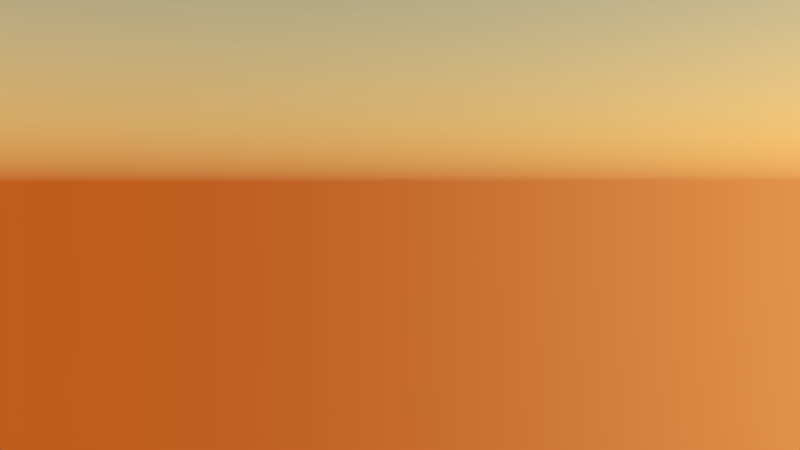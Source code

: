 # Source: Shot_6.blend  (saved by Blender 2.75.0; exported with 4.5.12 LTS)
import bpy
from mathutils import Matrix  # noqa: F401  (used for matrix-valued properties, if any)

bpy.ops.wm.read_factory_settings(use_empty=True)
scene = bpy.context.scene
scene.name = 'Scene'

# ---- collections
col_collection_1 = bpy.data.collections.new('Collection 1'); scene.collection.children.link(col_collection_1)
col_g_rucksack_001 = bpy.data.collections.new('G_Rucksack.001')  # instanced only; not linked into the scene
col_g_kevin_001 = bpy.data.collections.new('G_Kevin.001')  # instanced only; not linked into the scene
col_g_desert = bpy.data.collections.new('G_Desert')  # instanced only; not linked into the scene

# ---- world
world_world = bpy.data.worlds.new('World'); scene.world = world_world
world_world.use_nodes = True; world_world.node_tree.nodes.clear()
_N = world_world.node_tree.nodes; _L = world_world.node_tree.links
n0 = _N.new('ShaderNodeOutputWorld'); n0.name = 'World Output'; n0.location = (300, 300)
n1 = _N.new('ShaderNodeBackground'); n1.name = 'Background'; n1.location = (10, 300)
n1.inputs[1].default_value = 20.0
n2 = _N.new('ShaderNodeTexSky'); n2.name = 'Sky Texture'; n2.location = (-190, 300)
n2.sky_type = 'HOSEK_WILKIE'
n2.sun_direction = (0.06129, -0.5163, -0.8542)
n2.turbidity = 1.0
n2.ground_albedo = 0.5324
n2.sun_elevation = 1.571
_L.new(n1.outputs[0], n0.inputs[0])
_L.new(n2.outputs[0], n1.inputs[0])
n0.is_active_output = True
world_world.color = (0.05088, 0.05088, 0.05088)
world_world.use_sun_shadow = False
world_world.sun_shadow_jitter_overblur = 0.0
world_world.cycles.sampling_method = 'MANUAL'
world_world.cycles.sample_map_resolution = 256
world_world.light_settings.ao_factor = 0.2019

# ---- cameras
cam_camera = bpy.data.cameras.new('Camera')
cam_camera.lens = 35.0
cam_camera.sensor_width = 32.0
cam_camera.sensor_height = 18.0
cam_camera.ortho_scale = 7.314
cam_camera.dof.focus_distance = 0.0

# ---- lights
light_lamp = bpy.data.lights.new('Lamp', 'SUN')
light_lamp.color = (0.7913, 0.5029, 0.1714)
light_lamp.transmission_factor = 0.0
light_lamp.cutoff_distance = 30.0
light_lamp.angle = 0.1993
light_lamp.energy = 3.0
light_lamp.shadow_buffer_clip_start = 1.001
light_lamp.shadow_soft_size = 0.1
light_lamp.shadow_cascade_max_distance = 1000.0
light_lamp.cycles.use_multiple_importance_sampling = False
arm_armature = bpy.data.armatures.new('Armature')  # bones are not reproduced

# ---- objects
ob_g_kevin_001_proxy = bpy.data.objects.new('G_Kevin.001_proxy', arm_armature)
ob_g_rucksack_001 = bpy.data.objects.new('G_Rucksack.001', None)
ob_g_kevin_001 = bpy.data.objects.new('G_Kevin.001', None)
ob_g_desert = bpy.data.objects.new('G_Desert', None)
ob_lamp = bpy.data.objects.new('Lamp', light_lamp)
ob_camera = bpy.data.objects.new('Camera', cam_camera)

# ---- transforms, parenting, visibility, modifiers, constraints
ob_g_kevin_001_proxy.location = (58.85, 15.33, 26.43)
ob_g_kevin_001_proxy.rotation_euler = (0.0, -0.0, -1.571)
ob_g_kevin_001_proxy.scale = (0.6525, 0.6525, 0.6525)
ob_g_kevin_001_proxy.lineart.crease_threshold = 0.0
ob_g_rucksack_001.parent = ob_g_kevin_001_proxy
ob_g_rucksack_001.matrix_parent_inverse = Matrix(((-5.96e-08, -1.532, 0.0, 23.49), (-5.96e-08, 3.553e-15, 1.532, -41.71), (-1.532, 6.699e-08, 0.0, 90.19), (0.0, 0.0, 0.0, 1.0)))
ob_g_rucksack_001.location = (58.86, 15.32, 26.84)
ob_g_rucksack_001.rotation_euler = (0.0, -0.0, -1.571)
ob_g_rucksack_001.scale = (0.6927, 0.6927, 0.6927)
ob_g_rucksack_001.empty_image_offset = (0.0, 0.0)
ob_g_rucksack_001.show_instancer_for_render = False
ob_g_rucksack_001.instance_type = 'COLLECTION'
ob_g_rucksack_001.lineart.crease_threshold = 0.0
ob_g_kevin_001.location = (58.85, 15.33, 28.34)
ob_g_kevin_001.empty_image_offset = (0.0, 0.0)
ob_g_kevin_001.show_instancer_for_render = False
ob_g_kevin_001.instance_type = 'COLLECTION'
ob_g_kevin_001.lineart.crease_threshold = 0.0
ob_g_desert.location = (0.0, 0.0, 0.0)
ob_g_desert.empty_image_offset = (0.0, 0.0)
ob_g_desert.show_instancer_for_render = False
ob_g_desert.instance_type = 'COLLECTION'
ob_g_desert.lineart.crease_threshold = 0.0
ob_lamp.location = (62.04, 15.65, 28.11)
ob_lamp.rotation_euler = (1.259, 0.003913, -1.48)
ob_lamp.lock_rotations_4d = False
ob_lamp.empty_display_type = 'ARROWS'
ob_lamp.color = (0.0, 0.0, 0.0, 0.0)
ob_lamp.lineart.crease_threshold = 0.0
ob_camera.location = (56.45, 14.63, 27.87)
ob_camera.rotation_euler = (1.522, 0.001011, 4.729)
ob_camera.scale = (1.0, 1.0, 1.0)
ob_camera.lock_rotations_4d = False
ob_camera.empty_display_type = 'ARROWS'
ob_camera.color = (0.0, 0.0, 0.0, 0.0)
ob_camera.display_type = 'WIRE'
ob_camera.lineart.crease_threshold = 0.0
ob_g_rucksack_001.instance_collection = col_g_rucksack_001
ob_g_kevin_001.instance_collection = col_g_kevin_001
ob_g_desert.instance_collection = col_g_desert

# ---- collection membership
col_collection_1.objects.link(ob_g_kevin_001_proxy)
col_collection_1.objects.link(ob_g_rucksack_001)
col_collection_1.objects.link(ob_g_kevin_001)
col_collection_1.objects.link(ob_g_desert)
col_collection_1.objects.link(ob_lamp)
col_collection_1.objects.link(ob_camera)

# ---- scene / render settings (as saved in the file)
scene.camera = ob_camera
scene.frame_start = 1; scene.frame_end = 45; scene.frame_set(38)
scene.render.engine = 'CYCLES'
scene.render.fps = 30
scene.render.dither_intensity = 0.0
scene.cycles.use_denoising = False
scene.cycles.samples = 20
scene.cycles.sampling_pattern = 'TABULATED_SOBOL'
scene.cycles.light_sampling_threshold = 0.0
scene.cycles.use_adaptive_sampling = False
scene.cycles.use_light_tree = False
scene.cycles.caustics_reflective = False
scene.cycles.caustics_refractive = False
scene.cycles.blur_glossy = 0.0
scene.cycles.max_bounces = 8
scene.cycles.diffuse_bounces = 0
scene.cycles.glossy_bounces = 1
scene.cycles.transmission_bounces = 2
scene.cycles.pixel_filter_type = 'GAUSSIAN'
scene.cycles.sample_clamp_indirect = 0.0
scene.view_settings.view_transform = 'Standard'
bpy.context.view_layer.update()
